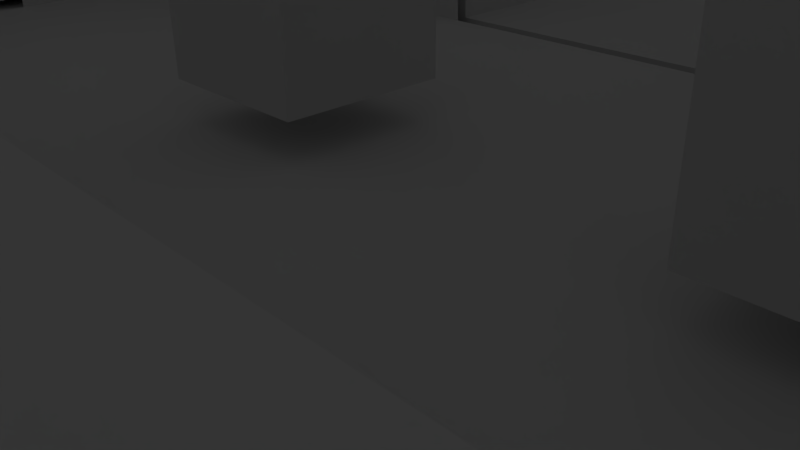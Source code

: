 # Source: lyceum.blend  (saved by Blender 2.73.0; exported with 4.5.12 LTS)
import bpy
from mathutils import Matrix  # noqa: F401  (used for matrix-valued properties, if any)

bpy.ops.wm.read_factory_settings(use_empty=True)
scene = bpy.context.scene
scene.name = 'Scene'

# ---- collections
col_collection_1 = bpy.data.collections.new('Collection 1'); scene.collection.children.link(col_collection_1)

# ---- materials (node trees are filled in below, after node groups)
mat_material = bpy.data.materials.new('Material')
mat_material.alpha_threshold = 0.0
mat_material.use_transparent_shadow = False
mat_material.roughness = 0.5
mat_material.line_color = (0.0, 0.0, 0.0, 1.0)

# ---- material node trees

# ---- world
world_world = bpy.data.worlds.new('World'); scene.world = world_world
world_world.color = (0.05088, 0.05088, 0.05088)
world_world.use_sun_shadow = False
world_world.sun_shadow_jitter_overblur = 0.0
world_world.cycles.sampling_method = 'MANUAL'
world_world.cycles.sample_map_resolution = 256

# ---- cameras
cam_camera = bpy.data.cameras.new('Camera')
cam_camera.clip_end = 100.0
cam_camera.lens = 35.0
cam_camera.sensor_width = 32.0
cam_camera.sensor_height = 18.0
cam_camera.ortho_scale = 7.314
cam_camera.dof.focus_distance = 0.0
cam_camera.dof.aperture_fstop = 128.0

# ---- lights
light_lamp = bpy.data.lights.new('Lamp', 'POINT')
light_lamp.transmission_factor = 0.0
light_lamp.cutoff_distance = 30.0
light_lamp.energy = 100.0
light_lamp.shadow_buffer_clip_start = 1.001
light_lamp.shadow_soft_size = 0.1
light_lamp.shadow_maximum_resolution = 0.006
light_lamp.use_absolute_resolution = True
light_lamp.cycles.use_multiple_importance_sampling = False

# ---- meshes
me_cube = bpy.data.meshes.new('Cube')
me_cube.from_pydata([(1.0, 1.0, -1.0), (1.0, -1.0, -1.0), (-1.0, -1.0, -1.0), (-1.0, 1.0, -1.0), (1.0, 1.0, 1.0), (1.0, -1.0, 1.0), (-1.0, -1.0, 1.0), (-1.0, 1.0, 1.0), (-1.073, -1.0, -1.0), (-1.073, 1.0, -1.0), (-1.073, -1.0, 1.0), (-1.073, 1.0, 1.0), (1.0, 1.0, -1.0), (-1.0, 1.0, -1.0), (1.0, 1.0, 1.0), (-1.0, 1.0, 1.0), (1.0, 1.037, -0.9999), (-1.0, 1.037, -0.9999), (1.0, 1.037, 1.0), (-1.0, 1.037, 1.0), (1.0, 1.0, 68.8), (-1.0, 1.0, 68.8), (1.0, 1.037, 68.8), (-1.0, 1.037, 68.8), (1.027, 1.0, -1.0), (1.027, -1.0, -1.0), (1.027, 1.0, 1.0), (1.027, -1.0, 1.0), (1.0, 1.0, 69.67), (1.0, -1.0, 69.67), (1.027, 1.0, 69.67), (1.027, -1.0, 69.67), (1.0, -1.043, -1.0), (-1.0, -1.043, -1.0), (1.0, -1.043, 1.0), (-1.0, -1.043, 1.0), (1.0, -1.0, 70.5), (-1.0, -1.0, 70.5), (1.0, -1.043, 70.5), (-1.0, -1.043, 70.5), (-1.565, -1.0, -1.002), (-1.565, 1.0, -1.002), (-1.565, -1.0, 0.9979), (-1.565, 1.0, 0.9979), (-2.078, 1.0, 1.0), (-2.078, 1.037, 1.0), (-2.078, 1.0, 68.8), (-2.078, 1.037, 68.8), (-2.109, -1.0, 1.0), (-2.109, -1.043, 1.0), (-2.109, -1.0, 70.5), (-2.109, -1.043, 70.5), (-1.75, -1.0, -1.003), (-1.75, 1.0, -1.003), (-1.75, -1.0, 0.9971), (-1.75, 1.0, 0.9971), (-1.565, -1.0, 5.112), (-1.565, 1.0, 5.112), (-1.75, -1.0, 5.111), (-1.75, 1.0, 5.111), (-1.94, -1.0, 0.9963), (-1.94, 1.0, 0.9963), (-1.94, -1.0, 5.111), (-1.94, 1.0, 5.111), (-1.75, -1.0, 8.991), (-1.75, 1.0, 8.991), (-1.94, -1.0, 8.991), (-1.94, 1.0, 8.991), (-2.134, -1.0, 5.11), (-2.134, 1.0, 5.11), (-2.134, -1.0, 8.99), (-2.134, 1.0, 8.99), (-2.136, 1.0, 1.0), (-2.136, 1.037, 1.0), (-2.136, 1.0, 68.8), (-2.136, 1.037, 68.8), (-2.126, -1.0, 1.0), (-2.126, -1.043, 1.0), (-2.126, -1.0, 70.5), (-2.126, -1.043, 70.5), (-1.471, -1.0, 0.9983), (-1.471, 1.0, 0.9983), (-1.471, -1.0, 5.113), (-1.471, 1.0, 5.113), (-1.565, -1.0, 8.916), (-1.565, 1.0, 8.916), (-1.471, -1.0, 8.916), (-1.471, 1.0, 8.916), (-1.688, -1.0, 5.112), (-1.688, 1.0, 5.112), (-1.688, -1.0, 8.915), (-1.688, 1.0, 8.915), (-1.565, -1.0, 13.22), (-1.565, 1.0, 13.22), (-1.688, -1.0, 13.22), (-1.688, 1.0, 13.22), (-2.138, -1.0, 8.913), (-2.138, 1.0, 8.913), (-2.138, -1.0, 13.22), (-2.138, 1.0, 13.22), (-1.366, -1.0, 0.9987), (-1.366, 1.0, 0.9987), (-1.366, -1.0, 5.113), (-1.366, 1.0, 5.113), (-1.0, -1.0, 69.37), (-1.0, 1.0, 69.37), (-1.073, -1.0, 69.37), (-1.073, 1.0, 69.37), (-2.226, -1.0, 5.109), (-2.226, 1.0, 5.109), (-2.226, -1.0, 8.989), (-2.226, 1.0, 8.989), (-2.134, -1.0, 70.04), (-2.134, 1.0, 70.04), (-2.226, -1.0, 70.03), (-2.226, 1.0, 70.03), (-2.226, -0.08499, 8.989), (-2.226, 0.1675, 8.989), (-2.226, 0.1675, 39.76), (-2.226, -0.08499, 39.76), (-1.94, -1.0, 5.111), (-1.94, 1.0, 5.111), (-2.134, -1.0, 5.11), (-2.134, 1.0, 5.11), (-2.138, -1.0, 8.913), (-2.138, 1.0, 8.913), (-2.138, -1.0, 13.22), (-2.138, 1.0, 13.22), (-2.027, -1.0, 5.111), (-2.027, 1.0, 5.111), (-2.221, -1.0, 5.11), (-2.221, 1.0, 5.11), (-2.225, -1.0, 8.913), (-2.225, 1.0, 8.913), (-2.225, -1.0, 13.22), (-2.225, 1.0, 13.22), (-2.138, -1.0, 13.22), (-2.138, 1.0, 13.22), (-2.225, -1.0, 13.22), (-2.225, 1.0, 13.22), (-1.073, 0.2572, 1.0), (0.1195, 1.037, 68.8), (-0.4569, 1.037, 68.8), (0.1195, 3.608, 68.8), (-2.134, -0.08391, 14.43), (-2.134, -0.07694, 38.44), (-2.134, 0.1512, 38.57), (-1.073, -0.06877, 1.0), (-2.134, 0.1514, 14.79), (-0.4569, 3.608, 68.8), (-1.0, 0.2615, 1.0), (-1.0, -0.08872, 1.0), (-1.073, 0.2569, 36.4), (-1.073, -0.04609, 36.58), (-0.4461, 1.037, 1.0), (0.1105, 1.037, 1.0), (-1.0, 0.2609, 38.61), (-1.0, -0.07003, 38.84), (-0.4461, 3.608, 1.005), (0.1105, 3.608, 1.005), (0.1195, 7.044, 68.81), (-0.4569, 7.044, 68.81), (-0.4461, 7.044, 1.012), (0.1105, 7.044, 1.012), (0.1195, 10.9, 68.82), (-0.4569, 10.9, 68.82), (-0.4461, 10.9, 1.019), (0.1105, 10.9, 1.019), (-0.4569, 3.608, 68.8), (-0.4461, 3.608, 1.005), (-0.4569, 7.044, 68.81), (-0.4461, 7.044, 1.012), (-1.755, 3.608, 68.8), (-1.744, 3.608, 1.005), (-1.755, 7.044, 68.81), (-1.744, 7.044, 1.012), (-0.4569, 7.044, 68.81), (-0.4461, 7.044, 1.012), (-0.4569, 10.9, 68.82), (-0.4461, 10.9, 1.019), (-0.4461, 8.197, 1.014), (-0.4569, 8.158, 68.81), (-0.4569, 8.158, 68.81), (-0.4461, 8.197, 1.014), (-1.776, 7.044, 68.81), (-1.766, 7.044, 1.012), (-1.766, 8.197, 1.014), (-1.776, 8.158, 68.81), (2.065, 3.608, 68.8), (2.056, 3.608, 1.005), (2.065, 7.044, 68.81), (2.056, 7.044, 1.012), (0.1195, 10.9, 68.82), (-0.4569, 10.9, 68.82), (-0.4461, 10.9, 1.019), (0.1105, 10.9, 1.019), (0.1195, 17.88, 68.82), (-0.4569, 17.88, 68.82), (-0.4461, 17.88, 1.019), (0.1105, 17.88, 1.019), (-1.804, 10.9, 68.82), (-1.794, 10.9, 1.019), (-1.804, 17.88, 68.82), (-1.794, 17.88, 1.019), (0.1195, 10.9, 68.82), (0.1105, 10.9, 1.019), (0.1195, 17.88, 68.82), (0.1105, 17.88, 1.019), (1.954, 10.9, 68.82), (1.945, 10.9, 1.019), (1.954, 17.88, 68.82), (1.945, 17.88, 1.019), (0.1195, 21.06, 68.82), (-0.4569, 21.06, 68.82), (-0.4461, 21.06, 1.019), (0.1105, 21.06, 1.019), (-1.815, 17.88, 68.82), (-1.804, 17.88, 1.019), (-1.815, 21.06, 68.82), (-1.804, 21.06, 1.019), (0.1195, 27.53, 68.82), (3.194, 27.53, 68.82), (-0.4461, 27.53, 1.019), (0.1105, 27.53, 1.019), (-1.801, 21.06, 68.82), (-1.79, 21.06, 1.019), (-1.801, 27.53, 68.82), (-1.79, 27.53, 1.019), (0.1195, 29.85, 68.82), (-0.4569, 29.85, 68.82), (-0.4461, 29.85, 1.019), (0.1105, 29.85, 1.019), (-1.801, 29.85, 68.82), (-1.79, 29.85, 1.019), (3.185, 27.53, 1.019), (3.194, 29.85, 68.82), (3.185, 29.85, 1.019), (4.703, 27.53, 68.82), (4.694, 27.53, 1.019), (4.703, 29.85, 68.82), (4.694, 29.85, 1.019), (12.89, 27.53, 68.82), (12.88, 27.53, 1.019), (12.89, 29.85, 68.82), (12.88, 29.85, 1.019), (3.194, 22.31, 68.82), (3.185, 22.31, 1.019), (4.703, 22.31, 68.82), (4.694, 22.31, 1.019), (0.1122, 1.0, 1.0), (0.1122, 1.0, 1.0), (0.1157, 1.0, 68.8), (-0.4419, 1.0, 1.0), (-0.4419, 1.0, 1.0), (-0.4543, 1.0, 68.8), (2.065, 3.608, 68.8), (2.056, 3.608, 1.005), (2.065, 7.044, 68.81), (2.056, 7.044, 1.012), (2.488, 1.0, 1.0), (2.488, -1.0, 1.0), (2.488, 1.0, 69.67), (2.488, -1.0, 69.67), (1.027, 1.0, -3.043), (1.027, -1.0, -3.043), (2.488, 1.0, -3.043), (2.488, -1.0, -3.043), (1.757, -1.0, 1.0), (1.757, -1.0, -3.043), (2.488, -1.184, 1.0), (2.488, -1.184, -3.043), (1.757, -1.184, 1.0), (1.757, -1.184, -3.043), (2.488, -1.0, 5.417), (1.757, -1.0, 5.417), (2.488, -1.184, 5.417), (1.757, -1.184, 5.417), (2.488, -1.378, 1.0), (1.757, -1.378, 1.0), (2.488, -1.378, 5.417), (1.757, -1.378, 5.417), (2.488, -1.184, 11.28), (1.757, -1.184, 11.28), (2.488, -1.378, 11.28), (1.757, -1.378, 11.28), (2.488, -1.554, 5.417), (1.757, -1.554, 5.417), (2.488, -1.554, 11.28), (1.757, -1.554, 11.28), (2.488, -1.378, 17.04), (1.757, -1.378, 17.04), (2.488, -1.554, 17.04), (1.757, -1.554, 17.04), (2.488, -1.723, 11.28), (1.757, -1.723, 11.28), (2.488, -1.723, 17.04), (1.757, -1.723, 17.04), (2.488, -1.554, 21.77), (1.757, -1.554, 21.77), (2.488, -1.723, 21.77), (1.757, -1.723, 21.77), (2.488, -1.848, 17.04), (1.757, -1.848, 17.04), (2.488, -1.848, 21.77), (1.757, -1.848, 21.77), (2.488, -1.723, 26.24), (1.757, -1.723, 26.24), (2.488, -1.848, 26.24), (1.757, -1.848, 26.24), (2.488, -2.903, 21.77), (1.757, -2.903, 21.77), (2.488, -2.903, 26.24), (1.757, -2.903, 26.24), (1.757, -1.848, 21.77), (1.757, -1.848, 26.24), (1.757, -2.903, 21.77), (1.757, -2.903, 26.24), (1.055, -1.848, 21.77), (1.055, -1.848, 26.24), (1.055, -2.903, 21.77), (1.055, -2.903, 26.24), (1.757, -1.729, 21.77), (1.757, -1.729, 26.24), (1.055, -1.729, 21.77), (1.055, -1.729, 26.24), (1.757, -1.848, 31.46), (1.055, -1.848, 31.46), (1.757, -1.729, 31.46), (1.055, -1.729, 31.46), (1.757, -1.579, 26.24), (1.055, -1.579, 26.24), (1.757, -1.579, 31.46), (1.055, -1.579, 31.46), (1.757, -1.729, 36.49), (1.055, -1.729, 36.49), (1.757, -1.579, 36.49), (1.055, -1.579, 36.49), (1.757, -1.449, 31.46), (1.055, -1.449, 31.46), (1.757, -1.449, 36.49), (1.055, -1.449, 36.49), (1.757, -1.579, 41.37), (1.055, -1.579, 41.37), (1.757, -1.449, 41.37), (1.055, -1.449, 41.37), (1.757, -1.31, 36.49), (1.055, -1.31, 36.49), (1.757, -1.31, 41.37), (1.055, -1.31, 41.37), (1.757, -1.449, 46.61), (1.055, -1.449, 46.61), (1.757, -1.31, 46.61), (1.055, -1.31, 46.61), (1.757, -1.191, 41.37), (1.055, -1.191, 41.37), (1.757, -1.191, 46.61), (1.055, -1.191, 46.61), (1.757, -1.31, 50.6), (1.055, -1.31, 50.6), (1.757, -1.191, 50.6), (1.055, -1.191, 50.6), (1.757, -1.027, 46.61), (1.055, -1.027, 46.61), (1.757, -1.027, 50.6), (1.055, -1.027, 50.6), (1.757, -1.191, 54.4), (1.055, -1.191, 54.4), (1.757, -1.027, 54.4), (1.055, -1.027, 54.4), (1.757, -0.8806, 50.6), (1.055, -0.8806, 50.6), (1.757, -0.8806, 54.4), (1.055, -0.8806, 54.4), (1.757, -1.027, 58.98), (1.055, -1.027, 58.98), (1.757, -0.8806, 58.98), (1.055, -0.8806, 58.98), (1.757, -0.76, 54.4), (1.055, -0.76, 54.4), (1.757, -0.76, 58.98), (1.055, -0.76, 58.98), (1.757, -0.8806, 63.87), (1.055, -0.8806, 63.87), (1.757, -0.76, 63.87), (1.055, -0.76, 63.87), (1.757, -0.6501, 58.98), (1.055, -0.6501, 58.98), (1.757, -0.6501, 63.87), (1.055, -0.6501, 63.87), (1.757, -0.76, 68.75), (1.055, -0.76, 68.75), (1.757, -0.6501, 68.75), (1.055, -0.6501, 68.75), (1.757, -0.76, 71.19), (1.055, -0.76, 71.19), (1.757, -0.6501, 71.19), (1.055, -0.6501, 71.19), (1.757, 1.029, 68.75), (1.055, 1.029, 68.75), (1.757, 1.029, 71.19), (1.055, 1.029, 71.19), (2.494, -0.6501, 68.75), (2.494, -0.6501, 71.19), (2.494, 1.029, 68.75), (2.494, 1.029, 71.19), (1.757, -0.7901, 68.75), (1.757, -0.7901, 71.19), (2.494, -0.7901, 68.75), (2.494, -0.7901, 71.19), (1.757, -0.6501, 75.65), (2.494, -0.6501, 75.65), (1.757, -0.7901, 75.65), (2.494, -0.7901, 75.65), (1.757, -0.9517, 71.19), (2.494, -0.9517, 71.19), (1.757, -0.9517, 75.65), (2.494, -0.9517, 75.65), (1.757, -0.7901, 80.87), (2.494, -0.7901, 80.87), (1.757, -0.9517, 80.87), (2.494, -0.9517, 80.87), (1.757, -1.106, 75.65), (2.494, -1.106, 75.65), (1.757, -1.106, 80.87), (2.494, -1.106, 80.87), (1.757, -0.9517, 85.95), (2.494, -0.9517, 85.95), (1.757, -1.106, 85.95), (2.494, -1.106, 85.95), (1.757, -1.253, 80.87), (2.494, -1.253, 80.87), (1.757, -1.253, 85.95), (2.494, -1.253, 85.95), (1.757, -1.106, 91.72), (2.494, -1.106, 91.72), (1.757, -1.253, 91.72), (2.494, -1.253, 91.72), (1.757, -1.409, 85.95), (2.494, -1.409, 85.95), (1.757, -1.409, 91.72), (2.494, -1.409, 91.72), (1.757, -1.253, 98.06), (2.494, -1.253, 98.06), (1.757, -1.409, 98.06), (2.494, -1.409, 98.06), (1.757, -1.556, 91.72), (2.494, -1.556, 91.72), (1.757, -1.556, 98.06), (2.494, -1.556, 98.06), (1.757, -1.409, 103.3), (2.494, -1.409, 103.3), (1.757, -1.556, 103.3), (2.494, -1.556, 103.3), (1.757, -1.705, 98.06), (2.494, -1.705, 98.06), (1.757, -1.705, 103.3), (2.494, -1.705, 103.3), (1.757, -1.556, 109.2), (2.494, -1.556, 109.2), (1.757, -1.705, 109.2), (2.494, -1.705, 109.2), (1.757, -1.869, 103.3), (2.494, -1.869, 103.3), (1.757, -1.869, 109.2), (2.494, -1.869, 109.2), (1.757, -1.869, 103.3), (2.494, -1.869, 103.3), (1.757, -1.869, 109.2), (2.494, -1.869, 109.2), (1.757, -2.869, 103.3), (2.494, -2.869, 103.3), (1.757, -2.869, 109.2), (2.494, -2.869, 109.2), (1.102, -1.869, 103.3), (1.102, -1.869, 109.2), (1.102, -2.869, 103.3), (1.102, -2.869, 109.2), (1.757, -1.597, 103.3), (1.757, -1.597, 109.2), (1.102, -1.597, 103.3), (1.102, -1.597, 109.2), (1.757, -1.869, 114.9), (1.102, -1.869, 114.9), (1.757, -1.597, 114.9), (1.102, -1.597, 114.9), (1.757, -1.416, 109.2), (1.102, -1.416, 109.2), (1.757, -1.416, 114.9), (1.102, -1.416, 114.9), (1.757, -1.597, 121.2), (1.102, -1.597, 121.2), (1.757, -1.416, 121.2), (1.102, -1.416, 121.2), (1.757, -1.24, 114.9), (1.102, -1.24, 114.9), (1.757, -1.24, 121.2), (1.102, -1.24, 121.2), (1.757, -1.416, 127.4), (1.102, -1.416, 127.4), (1.757, -1.24, 127.4), (1.102, -1.24, 127.4), (1.757, -1.022, 121.2), (1.102, -1.022, 121.2), (1.757, -1.022, 127.4), (1.102, -1.022, 127.4), (1.757, -1.24, 133.4), (1.102, -1.24, 133.4), (1.757, -1.022, 133.4), (1.102, -1.022, 133.4), (1.757, -0.7911, 127.4), (1.102, -0.7911, 127.4), (1.757, -0.7911, 133.4), (1.102, -0.7911, 133.4), (1.757, -1.022, 139.6), (1.102, -1.022, 139.6), (1.757, -0.7911, 139.6), (1.102, -0.7911, 139.6), (1.757, -0.6309, 133.4), (1.102, -0.6309, 133.4), (1.757, -0.6309, 139.6), (1.102, -0.6309, 139.6), (1.757, -0.6309, 133.4), (1.102, -0.6309, 133.4), (1.757, -0.6309, 139.6), (1.102, -0.6309, 139.6), (1.757, -0.7911, 149.1), (1.102, -0.7911, 149.1), (1.757, -0.6309, 149.1), (1.102, -0.6309, 149.1), (1.757, -0.7911, 152.8), (1.102, -0.7911, 152.8), (1.757, -0.6309, 152.8), (1.102, -0.6309, 152.8), (1.757, 0.8868, 149.1), (1.102, 0.8868, 149.1), (1.757, 0.8868, 152.8), (1.102, 0.8868, 152.8), (2.5, -0.6309, 149.1), (2.5, -0.6309, 152.8), (2.5, 0.8868, 149.1), (2.5, 0.8868, 152.8), (1.757, -0.6918, 149.1), (1.757, -0.6918, 152.8), (2.5, -0.6918, 149.1), (2.5, -0.6918, 152.8), (1.757, -0.6309, 176.4), (2.5, -0.6309, 176.4), (1.757, -0.6918, 176.4), (2.5, -0.6918, 176.4), (1.0, 0.2728, 1.0), (1.0, -0.2447, 1.0), (2.488, -0.6775, 1.0), (2.488, 0.4192, 1.0), (2.488, -0.6773, -3.043), (2.488, 0.418, -3.043), (1.0, 0.2852, 50.57), (1.0, -0.2449, 50.96), (2.488, 0.4354, 57.47), (2.488, -0.6804, 57.01), (1.0, -0.3818, 1.0), (1.0, -0.7401, 1.0), (-1.0, -0.7401, 1.0), (-1.0, -0.376, 1.0), (1.0, -0.3818, 20.99), (1.0, -0.7401, 20.99), (-1.0, -0.7401, 20.99), (-1.0, -0.376, 20.99), (0.2079, 0.09074, 8.579), (0.2079, 0.4182, 8.579), (0.3913, 0.4182, 8.579), (0.3913, 0.09074, 8.579), (0.2079, 0.09074, 39.85), (0.2079, 0.4182, 39.85), (0.3913, 0.4182, 39.85), (0.3913, 0.09074, 39.85), (0.2079, 0.09074, 500.9), (0.2079, 0.4182, 500.9), (0.3913, 0.4182, 500.9), (0.3913, 0.09074, 500.9), (-0.3442, 0.08155, 8.633), (-0.3442, 0.4079, 8.633), (-0.1614, 0.4079, 8.633), (-0.1614, 0.08155, 8.633), (-0.3442, 0.08155, 39.8), (-0.3442, 0.4079, 39.8), (-0.1614, 0.4079, 39.8), (-0.1614, 0.08155, 39.8), (-0.3442, 0.08155, 445.5), (-0.3442, 0.4079, 445.5), (-0.1614, 0.4079, 445.5), (-0.1614, 0.08155, 445.5), (-0.4794, 6.824, 0.6987), (-0.4794, 7.033, 0.6987), (-0.4428, 7.033, 0.6987), (-0.4428, 6.824, 0.6987), (-0.4794, 6.824, 20.42), (-0.4794, 7.033, 20.42), (-0.4428, 7.033, 20.42), (-0.4428, 6.824, 20.42), (-0.4794, 6.824, 49.62), (-0.4794, 7.033, 49.62), (-0.4428, 7.033, 49.62), (-0.4428, 6.824, 49.62), (-0.4794, 6.824, 69.3), (-0.4794, 7.033, 69.3), (-0.4428, 7.033, 69.3), (-0.4428, 6.824, 69.3), (-0.4794, 4.83, 49.62), (-0.4428, 4.83, 49.62), (-0.4794, 4.83, 69.3), (-0.4428, 4.83, 69.3), (-0.4794, 3.598, 49.62), (-0.4428, 3.598, 49.62), (-0.4794, 3.598, 69.3), (-0.4428, 3.598, 69.3), (-0.4794, 4.83, 0.6725), (-0.4428, 4.83, 0.6725), (-0.4794, 3.598, 0.6725), (-0.4428, 3.598, 0.6725), (-0.4794, 5.192, 0.6987), (-0.4428, 5.192, 0.6987), (-0.4794, 5.192, 20.42), (-0.4428, 5.192, 20.42), (-0.4794, 5.192, 49.62), (-0.4428, 5.192, 49.62), (-0.4794, 7.033, 20.42), (-0.4428, 7.033, 20.42), (-0.4794, 7.033, 49.62), (-0.4428, 7.033, 49.62), (-0.4794, 7.033, 69.3), (-0.4428, 7.033, 69.3), (-0.4794, 7.434, 0.6987), (-0.4428, 7.434, 0.6987), (-0.4794, 7.434, 20.42), (-0.4428, 7.434, 20.42), (-0.4794, 7.434, 20.42), (-0.4428, 7.434, 20.42), (-0.4794, 7.434, 49.62), (-0.4428, 7.434, 49.62), (-0.4794, 7.434, 69.3), (-0.4428, 7.434, 69.3), (-0.4794, 7.712, 49.62), (-0.4428, 7.712, 49.62), (-0.4794, 7.712, 69.3), (-0.4428, 7.712, 69.3), (-0.4794, 8.171, 49.62), (-0.4428, 8.171, 49.62), (-0.4794, 8.171, 69.3), (-0.4428, 8.171, 69.3), (-0.4794, 7.712, 8.393), (-0.4428, 7.712, 8.393), (-0.4794, 8.171, 8.393), (-0.4428, 8.171, 8.393), (-0.4794, 7.712, 0.8999), (-0.4428, 7.712, 0.8999), (-0.4794, 8.171, 0.8999), (-0.4428, 8.171, 0.8999), (-0.4794, 11.39, 49.62), (-0.4428, 11.39, 49.62), (-0.4794, 11.39, 69.3), (-0.4428, 11.39, 69.3), (-0.4794, 11.39, 8.393), (-0.4428, 11.39, 8.393), (-0.4794, 11.39, 0.8999), (-0.4428, 11.39, 0.8999), (-0.4794, 12.96, 49.62), (-0.4428, 12.96, 49.62), (-0.4794, 12.96, 69.3), (-0.4428, 12.96, 69.3), (-0.4794, 12.96, 8.393), (-0.4428, 12.96, 8.393), (-0.4794, 12.96, 0.8999), (-0.4428, 12.96, 0.8999), (-0.4794, 13.33, 49.62), (-0.4428, 13.33, 49.62), (-0.4794, 13.33, 69.3), (-0.4428, 13.33, 69.3), (-0.4794, 13.51, 49.62), (-0.4428, 13.51, 49.62), (-0.4794, 13.51, 69.3), (-0.4428, 13.51, 69.3), (-0.4794, 13.33, 8.403), (-0.4428, 13.33, 8.403), (-0.4794, 13.51, 8.403), (-0.4428, 13.51, 8.403), (-0.4794, 13.33, 0.5186), (-0.4428, 13.33, 0.5186), (-0.4794, 13.51, 0.5186), (-0.4428, 13.51, 0.5186), (-0.4794, 17.9, 49.62), (-0.4428, 17.9, 49.62), (-0.4794, 17.9, 69.3), (-0.4428, 17.9, 69.3), (-0.4794, 17.9, 8.403), (-0.4428, 17.9, 8.403), (-0.4794, 17.9, 0.5186), (-0.4428, 17.9, 0.5186), (-0.4794, 19.45, 49.62), (-0.4428, 19.45, 49.62), (-0.4794, 19.45, 69.3), (-0.4428, 19.45, 69.3), (-0.4794, 19.45, 8.403), (-0.4428, 19.45, 8.403), (-0.4794, 19.45, 0.5186), (-0.4428, 19.45, 0.5186), (-0.4794, 19.78, 49.62), (-0.4428, 19.78, 49.62), (-0.4794, 19.78, 69.3), (-0.4428, 19.78, 69.3), (-0.4794, 21.06, 49.62), (-0.4428, 21.06, 49.62), (-0.4794, 21.06, 69.3), (-0.4428, 21.06, 69.3), (-0.4794, 19.78, 0.7762), (-0.4428, 19.78, 0.7762), (-0.4794, 21.06, 0.7762), (-0.4428, 21.06, 0.7762), (-0.4794, 22.11, 49.62), (-0.4428, 22.11, 49.62), (-0.4794, 22.11, 69.3), (-0.4428, 22.11, 69.3), (-0.4794, 22.11, 0.7762), (-0.4428, 22.11, 0.7762), (-0.4794, 22.35, 49.62), (-0.4428, 22.35, 49.62), (-0.4794, 22.35, 69.3), (-0.4428, 22.35, 69.3), (-0.4794, 22.35, 49.62), (-0.4428, 22.35, 49.62), (-0.4794, 22.35, 69.3), (-0.4428, 22.35, 69.3), (-0.4794, 22.35, 49.62), (-0.4428, 22.35, 49.62), (-0.4794, 22.35, 69.3), (-0.4428, 22.35, 69.3), (-0.4794, 29.82, 49.62), (-0.4428, 29.82, 49.62), (-0.4794, 29.82, 69.3), (-0.4428, 29.82, 69.3), (-0.4794, 22.35, 0.2436), (-0.4428, 22.35, 0.2436), (-0.4794, 29.82, 0.2436), (-0.4428, 29.82, 0.2436), (0.1204, 15.55, -1.751), (0.1204, 15.76, -1.751), (0.1504, 15.76, -1.751), (0.1504, 15.55, -1.751), (0.1204, 15.55, 17.97), (0.1204, 15.76, 17.97), (0.1504, 15.76, 17.97), (0.1504, 15.55, 17.97), (0.1204, 17.88, -1.751), (0.1504, 17.88, -1.751), (0.1204, 17.88, 17.97), (0.1504, 17.88, 17.97), (0.1204, 15.76, 66.44), (0.1504, 15.76, 66.44), (0.1204, 17.88, 66.44), (0.1504, 17.88, 66.44), (0.1204, 15.55, 65.68), (0.1204, 15.76, 65.68), (0.1504, 15.76, 65.68), (0.1504, 15.55, 65.68), (0.1204, 13.42, -1.751), (0.1504, 13.42, -1.751), (0.1204, 13.42, 17.97), (0.1504, 13.42, 17.97), (0.1204, 15.55, 48.07), (0.1504, 15.55, 48.07), (0.1204, 13.42, 48.07), (0.1504, 13.42, 48.07), (0.1204, 15.55, 65.22), (0.1504, 15.55, 65.22), (0.1204, 13.42, 65.22), (0.1504, 13.42, 65.22), (0.1204, 13.15, 48.07), (0.1504, 13.15, 48.07), (0.1204, 13.15, 65.22), (0.1504, 13.15, 65.22), (0.1204, 13.15, 48.07), (0.1504, 13.15, 48.07), (0.1204, 13.15, 65.22), (0.1504, 13.15, 65.22), (0.1204, 12.97, 48.07), (0.1504, 12.97, 48.07), (0.1204, 12.97, 65.22), (0.1504, 12.97, 65.22), (0.1204, 12.97, 48.07), (0.1504, 12.97, 48.07), (0.1204, 12.97, 65.22), (0.1504, 12.97, 65.22), (0.1204, 10.88, 48.07), (0.1504, 10.88, 48.07), (0.1204, 10.88, 65.22), (0.1504, 10.88, 65.22), (0.1204, 12.97, 0.8945), (0.1504, 12.97, 0.8945), (0.1204, 10.88, 0.8945), (0.1504, 10.88, 0.8945), (0.1334, 12.54, 0.1196), (0.1334, 12.58, 0.1196), (0.2491, 12.58, 0.1196), (0.2491, 12.54, 0.1196), (0.1334, 12.54, 19.84), (0.1334, 12.58, 19.84), (0.2491, 12.58, 19.84), (0.2491, 12.54, 19.84), (0.1334, 12.54, 47.27), (0.1334, 12.58, 47.27), (0.2491, 12.58, 47.27), (0.2491, 12.54, 47.27), (0.1334, 12.54, 65.05), (0.1334, 12.58, 65.05), (0.2491, 12.58, 65.05), (0.2491, 12.54, 65.05), (0.4473, 12.58, 47.27), (0.4473, 12.54, 47.27), (0.4473, 12.58, 65.05), (0.4473, 12.54, 65.05), (1.95, 12.58, 47.27), (1.95, 12.54, 47.27), (1.95, 12.58, 65.05), (1.95, 12.54, 65.05), (0.4473, 12.58, -0.5203), (0.4473, 12.54, -0.5203), (1.95, 12.58, -0.5203), (1.95, 12.54, -0.5203), (0.1483, 13.93, -8.223), (0.1483, 13.96, -8.223), (0.264, 13.96, -8.223), (0.264, 13.93, -8.223), (0.1483, 13.93, 11.5), (0.1483, 13.96, 11.5), (0.264, 13.96, 11.5), (0.264, 13.93, 11.5), (0.1483, 13.93, 46.88), (0.1483, 13.96, 46.88), (0.264, 13.96, 46.88), (0.264, 13.93, 46.88), (0.1483, 13.93, 65.0), (0.1483, 13.96, 65.0), (0.264, 13.96, 65.0), (0.264, 13.93, 65.0), (0.44, 13.96, 46.88), (0.44, 13.93, 46.88), (0.44, 13.96, 65.0), (0.44, 13.93, 65.0), (1.948, 13.96, 46.88), (1.948, 13.93, 46.88), (1.948, 13.96, 65.0), (1.948, 13.93, 65.0), (0.44, 13.96, 0.514), (0.44, 13.93, 0.514), (1.948, 13.96, 0.514), (1.948, 13.93, 0.514), (3.908, 22.32, -7.105), (3.908, 27.56, -7.105), (3.937, 27.56, -7.105), (3.937, 22.32, -7.105), (3.908, 22.32, 12.62), (3.908, 27.56, 12.62), (3.937, 27.56, 12.62), (3.937, 22.32, 12.62), (3.908, 22.32, 79.59), (3.908, 27.56, 79.59), (3.937, 27.56, 79.59), (3.937, 22.32, 79.59), (3.908, 27.56, 12.62), (3.937, 27.56, 12.62), (3.908, 27.56, 79.59), (3.937, 27.56, 79.59), (3.908, 27.62, -7.105), (3.937, 27.62, -7.105), (3.908, 27.62, 12.62), (3.937, 27.62, 12.62), (3.908, 27.62, 12.62), (3.937, 27.62, 12.62), (3.908, 27.62, 79.59), (3.937, 27.62, 79.59), (4.186, 27.56, -7.105), (4.186, 27.56, 12.62), (4.186, 27.62, -7.105), (4.186, 27.62, 12.62), (3.937, 27.56, 53.08), (3.937, 27.62, 53.08), (4.186, 27.56, 53.08), (4.186, 27.62, 53.08), (3.937, 27.56, 75.26), (3.937, 27.62, 75.26), (4.186, 27.56, 75.26), (4.186, 27.62, 75.26), (4.399, 27.56, 53.08), (4.399, 27.62, 53.08), (4.399, 27.56, 75.26), (4.399, 27.62, 75.26), (4.731, 27.56, 53.08), (4.731, 27.62, 53.08), (4.731, 27.56, 75.26), (4.731, 27.62, 75.26), (4.399, 27.56, 53.08), (4.399, 27.62, 53.08), (4.731, 27.56, 53.08), (4.731, 27.62, 53.08), (4.399, 27.56, 0.1856), (4.399, 27.62, 0.1856), (4.731, 27.56, 0.1856), (4.731, 27.62, 0.1856), (3.647, 27.56, -7.105), (3.647, 27.56, 12.62), (3.647, 27.62, -7.105), (3.647, 27.62, 12.62), (3.908, 27.56, 51.66), (3.908, 27.62, 51.66), (3.647, 27.56, 51.66), (3.647, 27.62, 51.66), (3.908, 27.56, 75.04), (3.908, 27.62, 75.04), (3.647, 27.56, 75.04), (3.647, 27.62, 75.04), (3.445, 27.56, 51.66), (3.445, 27.62, 51.66), (3.445, 27.56, 75.04), (3.445, 27.62, 75.04), (3.184, 27.56, 51.66), (3.184, 27.62, 51.66), (3.184, 27.56, 75.04), (3.184, 27.62, 75.04), (3.445, 27.56, -0.001537), (3.445, 27.62, -0.001537), (3.184, 27.56, -0.001537), (3.184, 27.62, -0.001537)], [], [(0, 1, 2, 3), (4, 250, 253, 7, 150, 151, 562, 559, 550, 549), (5, 27, 31, 29), (35, 39, 51, 49), (7, 11, 107, 105), (253, 250, 249, 252), (10, 147, 140, 11, 43, 42), (7, 3, 9, 11), (2, 6, 10, 8), (3, 2, 8, 9), (14, 18, 22, 20), (3, 7, 15, 13), (4, 0, 12, 14), (0, 3, 13, 12), (18, 16, 17, 19, 154, 155), (13, 15, 19, 17), (14, 12, 16, 18), (12, 13, 17, 16), (21, 254, 251, 20, 22, 141, 142, 23), (15, 21, 46, 44), (142, 154, 19, 23), (249, 14, 20, 251), (24, 26, 27, 25), (5, 1, 25, 27), (0, 4, 26, 24), (1, 0, 24, 25), (28, 29, 31, 30), (26, 4, 28, 30), (26, 30, 261, 259), (551, 260, 266, 553), (32, 34, 35, 33), (6, 2, 33, 35), (1, 5, 34, 32), (2, 1, 32, 33), (36, 37, 39, 38), (34, 5, 36, 38), (35, 34, 38, 39), (5, 6, 37, 36), (43, 55, 59, 57), (11, 9, 41, 43), (8, 10, 42, 40), (9, 8, 40, 41), (44, 46, 74, 72), (23, 19, 45, 47), (21, 23, 47, 46), (19, 15, 44, 45), (49, 51, 79, 77), (37, 6, 48, 50), (39, 37, 50, 51), (6, 35, 49, 48), (52, 54, 55, 53), (43, 41, 53, 55), (40, 42, 54, 52), (41, 40, 52, 53), (56, 57, 59, 58), (54, 42, 56, 58), (54, 58, 62, 60), (56, 42, 80, 82), (61, 60, 62, 63), (59, 55, 61, 63), (59, 63, 67, 65), (55, 54, 60, 61), (64, 65, 67, 66), (62, 58, 64, 66), (62, 66, 70, 68), (58, 59, 65, 64), (68, 70, 110, 108), (67, 63, 69, 71), (66, 67, 71, 70), (99, 97, 125, 127), (73, 72, 74, 75), (47, 45, 73, 75), (46, 47, 75, 74), (45, 44, 72, 73), (76, 77, 79, 78), (50, 48, 76, 78), (51, 50, 78, 79), (48, 49, 77, 76), (82, 80, 100, 102), (43, 57, 83, 81), (83, 57, 85, 87), (42, 43, 81, 80), (85, 84, 86, 87), (56, 82, 86, 84), (82, 83, 87, 86), (56, 84, 90, 88), (89, 88, 90, 91), (85, 57, 89, 91), (85, 91, 95, 93), (57, 56, 88, 89), (92, 93, 95, 94), (90, 84, 92, 94), (90, 94, 98, 96), (84, 85, 93, 92), (96, 98, 126, 124), (95, 91, 97, 99), (94, 95, 99, 98), (91, 90, 96, 97), (100, 101, 103, 102), (81, 83, 103, 101), (83, 82, 102, 103), (80, 81, 101, 100), (104, 105, 107, 106), (10, 6, 104, 106), (154, 142, 149, 158), (6, 561, 562, 151, 157, 156, 150, 7, 105, 104), (109, 108, 110, 116, 117, 111), (71, 69, 109, 111), (71, 111, 115, 113), (69, 68, 108, 109), (112, 113, 115, 114), (110, 70, 112, 114), (18, 155, 141, 22), (111, 117, 118, 119, 116, 110, 114, 115), (127, 125, 133, 135), (124, 126, 134, 132), (98, 99, 127, 126), (97, 96, 124, 125), (69, 63, 121, 123), (62, 68, 122, 120), (68, 69, 123, 122), (63, 62, 120, 121), (129, 128, 130, 131), (133, 132, 134, 135), (127, 135, 139, 137), (125, 124, 132, 133), (123, 121, 129, 131), (120, 122, 130, 128), (122, 123, 131, 130), (121, 120, 128, 129), (136, 137, 139, 138), (134, 126, 136, 138), (135, 134, 138, 139), (126, 127, 137, 136), (11, 140, 152, 153, 147, 10, 106, 107), (112, 70, 144, 145, 146, 71, 113), (70, 71, 146, 148, 144), (149, 161, 170, 168), (161, 162, 171, 170), (141, 155, 159, 143), (155, 154, 158, 159), (161, 181, 182, 176), (162, 158, 169, 171), (159, 163, 191, 189), (159, 158, 162, 163), (166, 165, 193, 194), (165, 164, 192, 193), (160, 163, 167, 164), (163, 162, 183, 166, 167), (158, 149, 168, 169), (173, 172, 174, 175), (171, 169, 173, 175), (169, 168, 172, 173), (170, 171, 175, 174), (180, 182, 178, 179), (183, 162, 177, 180), (165, 166, 179, 178), (162, 161, 176, 177), (182, 180, 186, 187), (181, 165, 178, 182), (166, 183, 180, 179), (185, 184, 187, 186), (238, 237, 247, 248), (180, 177, 185, 186), (177, 176, 184, 185), (189, 191, 258, 256), (164, 167, 195, 192), (163, 160, 190, 191), (143, 159, 189, 188), (167, 166, 194, 195), (220, 223, 234, 221), (234, 238, 248, 246), (195, 199, 207, 205), (195, 194, 198, 199), (201, 200, 202, 203), (198, 194, 201, 203), (197, 198, 203, 202), (194, 193, 200, 201), (205, 207, 211, 209), (196, 192, 204, 206), (199, 196, 206, 207), (192, 195, 205, 204), (208, 209, 211, 210), (196, 199, 215, 212), (207, 206, 210, 211), (204, 205, 209, 208), (199, 198, 214, 215), (217, 216, 218, 219), (214, 198, 217, 219), (213, 214, 219, 218), (198, 197, 216, 217), (212, 215, 223, 220), (215, 214, 222, 223), (225, 224, 226, 227), (222, 214, 225, 227), (222, 227, 233, 230), (214, 213, 224, 225), (231, 230, 229, 228), (229, 230, 233, 232), (227, 226, 232, 233), (231, 228, 235, 236), (223, 222, 230, 231), (223, 231, 236, 234), (237, 238, 242, 241), (236, 235, 239, 240), (255, 256, 258, 257), (234, 236, 240, 238), (241, 242, 244, 243), (240, 239, 243, 244), (245, 246, 248, 247), (238, 240, 244, 242), (221, 234, 246, 245), (250, 4, 14, 249), (15, 252, 254, 21), (7, 253, 252, 15), (190, 188, 255, 257), (191, 190, 257, 258), (188, 189, 256, 255), (260, 551, 558, 557, 552, 259, 261, 262), (264, 263, 265, 554, 553, 266, 268), (26, 259, 265, 263), (267, 27, 264, 268), (259, 552, 554, 265), (27, 26, 263, 264), (267, 268, 272, 271), (269, 271, 272, 270), (266, 260, 269, 270), (268, 266, 270, 272), (269, 260, 273, 275), (273, 274, 276, 275), (267, 271, 276, 274), (276, 271, 278, 280), (260, 267, 274, 273), (278, 277, 279, 280), (269, 275, 279, 277), (279, 275, 281, 283), (271, 269, 277, 278), (281, 282, 284, 283), (276, 280, 284, 282), (284, 280, 286, 288), (275, 276, 282, 281), (286, 285, 287, 288), (279, 283, 287, 285), (287, 283, 289, 291), (280, 279, 285, 286), (289, 290, 292, 291), (284, 288, 292, 290), (292, 288, 294, 296), (283, 284, 290, 289), (294, 293, 295, 296), (287, 291, 295, 293), (295, 291, 297, 299), (288, 287, 293, 294), (297, 298, 300, 299), (292, 296, 300, 298), (300, 296, 302, 304), (291, 292, 298, 297), (302, 301, 303, 304), (295, 299, 303, 301), (303, 299, 305, 307), (296, 295, 301, 302), (305, 306, 308, 307), (300, 304, 308, 306), (304, 310, 315, 313), (299, 300, 306, 305), (310, 309, 311, 312), (303, 307, 311, 309), (307, 308, 312, 311), (304, 303, 309, 310), (313, 315, 319, 317), (312, 308, 314, 316), (310, 312, 316, 315), (308, 304, 313, 314), (318, 317, 319, 320), (316, 314, 318, 320), (315, 316, 320, 319), (314, 322, 327, 325), (322, 321, 323, 324), (313, 317, 323, 321), (317, 318, 324, 323), (314, 313, 321, 322), (326, 325, 327, 328), (324, 318, 326, 328), (324, 328, 332, 330), (318, 314, 325, 326), (329, 330, 332, 331), (327, 322, 329, 331), (327, 331, 335, 333), (322, 324, 330, 329), (334, 333, 335, 336), (332, 328, 334, 336), (332, 336, 340, 338), (328, 327, 333, 334), (337, 338, 340, 339), (335, 331, 337, 339), (335, 339, 343, 341), (331, 332, 338, 337), (342, 341, 343, 344), (340, 336, 342, 344), (340, 344, 348, 346), (336, 335, 341, 342), (345, 346, 348, 347), (343, 339, 345, 347), (343, 347, 351, 349), (339, 340, 346, 345), (350, 349, 351, 352), (348, 344, 350, 352), (348, 352, 356, 354), (344, 343, 349, 350), (353, 354, 356, 355), (351, 347, 353, 355), (351, 355, 359, 357), (347, 348, 354, 353), (358, 357, 359, 360), (356, 352, 358, 360), (356, 360, 364, 362), (352, 351, 357, 358), (361, 362, 364, 363), (359, 355, 361, 363), (359, 363, 367, 365), (355, 356, 362, 361), (366, 365, 367, 368), (364, 360, 366, 368), (364, 368, 372, 370), (360, 359, 365, 366), (369, 370, 372, 371), (367, 363, 369, 371), (367, 371, 375, 373), (363, 364, 370, 369), (374, 373, 375, 376), (372, 368, 374, 376), (372, 376, 380, 378), (368, 367, 373, 374), (377, 378, 380, 379), (375, 371, 377, 379), (375, 379, 383, 381), (371, 372, 378, 377), (382, 381, 383, 384), (380, 376, 382, 384), (380, 384, 388, 386), (376, 375, 381, 382), (385, 386, 388, 387), (383, 379, 385, 387), (383, 387, 391, 389), (379, 380, 386, 385), (389, 391, 395, 393), (388, 384, 390, 392), (387, 388, 392, 391), (384, 383, 389, 390), (394, 393, 395, 396), (392, 390, 394, 396), (392, 396, 400, 398), (390, 389, 393, 394), (397, 398, 400, 399), (391, 397, 403, 401), (396, 395, 399, 400), (391, 392, 398, 397), (402, 401, 403, 404), (399, 395, 402, 404), (397, 399, 404, 403), (395, 406, 411, 409), (406, 405, 407, 408), (391, 401, 407, 405), (401, 402, 408, 407), (395, 391, 405, 406), (410, 409, 411, 412), (408, 402, 410, 412), (408, 412, 416, 414), (402, 395, 409, 410), (413, 414, 416, 415), (411, 406, 413, 415), (411, 415, 419, 417), (406, 408, 414, 413), (418, 417, 419, 420), (416, 412, 418, 420), (416, 420, 424, 422), (412, 411, 417, 418), (421, 422, 424, 423), (419, 415, 421, 423), (419, 423, 427, 425), (415, 416, 422, 421), (426, 425, 427, 428), (424, 420, 426, 428), (424, 428, 432, 430), (420, 419, 425, 426), (429, 430, 432, 431), (427, 423, 429, 431), (427, 431, 435, 433), (423, 424, 430, 429), (434, 433, 435, 436), (432, 428, 434, 436), (432, 436, 440, 438), (428, 427, 433, 434), (437, 438, 440, 439), (435, 431, 437, 439), (435, 439, 443, 441), (431, 432, 438, 437), (442, 441, 443, 444), (440, 436, 442, 444), (440, 444, 448, 446), (436, 435, 441, 442), (445, 446, 448, 447), (443, 439, 445, 447), (443, 447, 451, 449), (439, 440, 446, 445), (450, 449, 451, 452), (448, 444, 450, 452), (448, 452, 456, 454), (444, 443, 449, 450), (453, 454, 456, 455), (451, 447, 453, 455), (451, 455, 459, 457), (447, 448, 454, 453), (458, 457, 459, 460), (456, 452, 458, 460), (456, 460, 464, 462), (452, 451, 457, 458), (462, 464, 468, 466), (459, 455, 461, 463), (460, 459, 463, 464), (455, 456, 462, 461), (466, 468, 472, 470), (463, 461, 465, 467), (464, 463, 467, 468), (461, 462, 466, 465), (469, 470, 472, 471), (465, 469, 475, 473), (468, 467, 471, 472), (465, 466, 470, 469), (474, 473, 475, 476), (471, 467, 474, 476), (469, 471, 476, 475), (467, 478, 483, 481), (478, 477, 479, 480), (465, 473, 479, 477), (473, 474, 480, 479), (467, 465, 477, 478), (482, 481, 483, 484), (480, 474, 482, 484), (480, 484, 488, 486), (474, 467, 481, 482), (485, 486, 488, 487), (483, 478, 485, 487), (483, 487, 491, 489), (478, 480, 486, 485), (490, 489, 491, 492), (488, 484, 490, 492), (488, 492, 496, 494), (484, 483, 489, 490), (493, 494, 496, 495), (491, 487, 493, 495), (491, 495, 499, 497), (487, 488, 494, 493), (498, 497, 499, 500), (496, 492, 498, 500), (496, 500, 504, 502), (492, 491, 497, 498), (501, 502, 504, 503), (499, 495, 501, 503), (499, 503, 507, 505), (495, 496, 502, 501), (506, 505, 507, 508), (504, 500, 506, 508), (504, 508, 512, 510), (500, 499, 505, 506), (509, 510, 512, 511), (507, 503, 509, 511), (507, 511, 515, 513), (503, 504, 510, 509), (514, 513, 515, 516), (512, 508, 514, 516), (512, 516, 520, 518), (508, 507, 513, 514), (518, 520, 524, 522), (515, 511, 517, 519), (515, 519, 527, 525), (511, 512, 518, 517), (521, 522, 524, 523), (519, 517, 521, 523), (520, 519, 523, 524), (517, 518, 522, 521), (525, 527, 531, 529), (520, 516, 526, 528), (519, 520, 528, 527), (516, 515, 525, 526), (530, 529, 531, 532), (528, 526, 530, 532), (528, 532, 536, 534), (526, 525, 529, 530), (533, 534, 536, 535), (527, 533, 539, 537), (532, 531, 535, 536), (527, 528, 534, 533), (538, 537, 539, 540), (535, 531, 538, 540), (533, 535, 540, 539), (531, 542, 547, 545), (542, 541, 543, 544), (527, 537, 543, 541), (537, 538, 544, 543), (531, 527, 541, 542), (546, 545, 547, 548), (544, 538, 546, 548), (542, 544, 548, 547), (538, 531, 545, 546), (551, 552, 557, 558), (4, 549, 555, 556, 550, 559, 560, 5, 29, 28), (552, 551, 553, 554), (560, 561, 6, 5), (561, 560, 564, 565), (563, 566, 565, 564), (559, 562, 566, 563), (562, 561, 565, 566), (560, 559, 563, 564), (571, 572, 568, 567), (572, 573, 569, 568), (573, 574, 570, 569), (574, 571, 567, 570), (567, 568, 569, 570), (571, 574, 578, 575), (578, 577, 576, 575), (574, 573, 577, 578), (573, 572, 576, 577), (572, 571, 575, 576), (583, 584, 580, 579), (584, 585, 581, 580), (585, 586, 582, 581), (586, 583, 579, 582), (579, 580, 581, 582), (583, 586, 590, 587), (590, 589, 588, 587), (586, 585, 589, 590), (585, 584, 588, 589), (584, 583, 587, 588), (595, 596, 592, 591), (629, 630, 640, 639), (597, 598, 594, 593), (599, 595, 621, 623), (591, 592, 593, 594), (598, 602, 624, 622), (602, 606, 610, 608), (598, 597, 601, 602), (605, 601, 628, 630), (596, 595, 599, 600), (606, 605, 604, 603), (602, 601, 605, 606), (600, 604, 629, 627), (600, 599, 603, 604), (608, 610, 614, 612), (603, 599, 607, 609), (606, 603, 609, 610), (599, 602, 608, 607), (611, 612, 614, 613), (609, 607, 611, 613), (610, 609, 613, 614), (611, 607, 615, 617), (615, 616, 618, 617), (608, 612, 618, 616), (612, 611, 617, 618), (607, 608, 616, 615), (622, 621, 619, 620), (621, 622, 624, 623), (602, 599, 623, 624), (591, 594, 620, 619), (594, 598, 622, 620), (595, 591, 619, 621), (630, 628, 638, 640), (627, 629, 639, 637), (604, 605, 630, 629), (596, 600, 627, 625), (601, 597, 626, 628), (597, 596, 625, 626), (633, 634, 632, 631), (636, 635, 637, 638), (637, 639, 643, 641), (625, 627, 637, 635), (628, 626, 636, 638), (626, 625, 635, 636), (593, 592, 631, 632), (597, 593, 632, 634), (596, 597, 634, 633), (592, 596, 633, 631), (641, 643, 647, 645), (640, 638, 642, 644), (639, 640, 644, 643), (638, 637, 641, 642), (656, 655, 663, 664), (644, 642, 646, 648), (643, 644, 648, 647), (646, 642, 650, 652), (652, 650, 654, 656), (641, 645, 651, 649), (652, 656, 664, 662), (642, 641, 649, 650), (654, 653, 655, 656), (649, 651, 655, 653), (655, 651, 661, 663), (650, 649, 653, 654), (664, 663, 671, 672), (662, 664, 672, 670), (663, 661, 669, 671), (651, 645, 657, 661), (646, 652, 662, 658), (645, 647, 659, 657), (648, 646, 658, 660), (647, 648, 660, 659), (665, 667, 675, 673), (665, 666, 670, 669), (669, 670, 672, 671), (661, 657, 665, 669), (658, 662, 670, 666), (657, 659, 667, 665), (660, 658, 666, 668), (659, 660, 668, 667), (673, 675, 679, 677), (668, 666, 674, 676), (667, 668, 676, 675), (666, 665, 673, 674), (688, 687, 695, 696), (676, 674, 678, 680), (675, 676, 680, 679), (678, 674, 682, 684), (684, 682, 686, 688), (673, 677, 683, 681), (684, 688, 696, 694), (674, 673, 681, 682), (686, 685, 687, 688), (681, 683, 687, 685), (687, 683, 693, 695), (682, 681, 685, 686), (696, 695, 703, 704), (694, 696, 704, 702), (695, 693, 701, 703), (683, 677, 689, 693), (678, 684, 694, 690), (677, 679, 691, 689), (680, 678, 690, 692), (679, 680, 692, 691), (697, 699, 707, 705), (697, 698, 702, 701), (701, 702, 704, 703), (693, 689, 697, 701), (690, 694, 702, 698), (689, 691, 699, 697), (692, 690, 698, 700), (691, 692, 700, 699), (705, 707, 711, 709), (700, 698, 706, 708), (699, 700, 708, 707), (698, 697, 705, 706), (710, 716, 722, 718), (708, 706, 710, 712), (707, 708, 712, 711), (710, 706, 714, 716), (714, 713, 715, 716), (705, 709, 715, 713), (715, 709, 717, 721), (706, 705, 713, 714), (717, 719, 725, 723), (717, 718, 722, 721), (716, 715, 721, 722), (709, 711, 719, 717), (712, 710, 718, 720), (711, 712, 720, 719), (731, 733, 737, 735), (720, 718, 724, 726), (719, 720, 726, 725), (718, 717, 723, 724), (728, 730, 729, 727), (727, 729, 733, 731), (730, 728, 732, 734), (729, 730, 734, 733), (728, 727, 731, 732), (736, 735, 737, 738), (734, 732, 736, 738), (733, 734, 738, 737), (736, 732, 740, 742), (740, 739, 741, 742), (731, 735, 741, 739), (735, 736, 742, 741), (732, 731, 739, 740), (747, 748, 744, 743), (745, 744, 751, 752), (749, 750, 746, 745), (743, 746, 764, 763), (743, 744, 745, 746), (747, 750, 762, 759), (753, 754, 752, 751), (749, 745, 752, 754), (753, 748, 755, 757), (744, 748, 753, 751), (755, 756, 758, 757), (749, 754, 758, 756), (754, 753, 757, 758), (748, 749, 756, 755), (762, 761, 760, 759), (750, 749, 761, 762), (749, 748, 760, 761), (748, 747, 759, 760), (766, 765, 763, 764), (747, 765, 769, 767), (746, 750, 766, 764), (747, 743, 763, 765), (767, 769, 773, 771), (766, 750, 768, 770), (765, 766, 770, 769), (750, 747, 767, 768), (772, 771, 773, 774), (770, 768, 772, 774), (770, 774, 778, 776), (768, 767, 771, 772), (773, 769, 775, 777), (774, 773, 777, 778), (769, 770, 776, 775), (779, 781, 782, 780), (791, 792, 794, 793), (780, 782, 786, 784), (781, 779, 783, 785), (782, 781, 785, 786), (779, 780, 784, 783), (787, 789, 790, 788), (788, 790, 794, 792), (789, 787, 791, 793), (790, 789, 793, 794), (791, 787, 795, 797), (795, 796, 798, 797), (788, 792, 798, 796), (792, 791, 797, 798), (787, 788, 796, 795), (803, 804, 800, 799), (804, 805, 801, 800), (805, 806, 802, 801), (806, 803, 799, 802), (799, 800, 801, 802), (803, 806, 810, 807), (807, 810, 814, 811), (806, 805, 809, 810), (805, 804, 808, 809), (804, 803, 807, 808), (814, 813, 812, 811), (809, 813, 817, 815), (809, 808, 812, 813), (808, 807, 811, 812), (815, 817, 821, 819), (814, 810, 816, 818), (813, 814, 818, 817), (810, 809, 815, 816), (820, 819, 821, 822), (818, 816, 820, 822), (817, 818, 822, 821), (820, 816, 824, 826), (824, 823, 825, 826), (815, 819, 825, 823), (819, 820, 826, 825), (816, 815, 823, 824), (831, 832, 828, 827), (832, 833, 829, 828), (833, 834, 830, 829), (834, 831, 827, 830), (827, 828, 829, 830), (831, 834, 838, 835), (835, 838, 842, 839), (834, 833, 837, 838), (833, 832, 836, 837), (832, 831, 835, 836), (842, 841, 840, 839), (837, 841, 845, 843), (837, 836, 840, 841), (836, 835, 839, 840), (843, 845, 849, 847), (842, 838, 844, 846), (841, 842, 846, 845), (838, 837, 843, 844), (848, 847, 849, 850), (846, 844, 848, 850), (845, 846, 850, 849), (848, 844, 852, 854), (852, 851, 853, 854), (843, 847, 853, 851), (847, 848, 854, 853), (844, 843, 851, 852), (859, 860, 856, 855), (870, 868, 876, 878), (861, 862, 858, 857), (862, 859, 855, 858), (855, 856, 857, 858), (859, 862, 866, 863), (866, 865, 864, 863), (862, 861, 865, 866), (860, 864, 869, 867), (860, 859, 863, 864), (867, 869, 877, 875), (865, 861, 868, 870), (864, 865, 870, 869), (861, 860, 867, 868), (873, 874, 872, 871), (876, 875, 877, 878), (869, 870, 878, 877), (868, 867, 875, 876), (857, 856, 871, 872), (861, 880, 885, 883), (860, 861, 874, 873), (873, 910, 914, 912), (880, 879, 881, 882), (857, 872, 881, 879), (872, 874, 882, 881), (861, 857, 879, 880), (883, 885, 889, 887), (882, 874, 884, 886), (880, 882, 886, 885), (874, 861, 883, 884), (888, 887, 889, 890), (886, 884, 888, 890), (886, 890, 894, 892), (884, 883, 887, 888), (892, 894, 898, 896), (889, 885, 891, 893), (890, 889, 893, 894), (885, 886, 892, 891), (895, 896, 898, 897), (893, 891, 895, 897), (894, 893, 897, 898), (895, 891, 899, 901), (901, 899, 903, 905), (892, 896, 902, 900), (896, 895, 901, 902), (891, 892, 900, 899), (903, 904, 906, 905), (900, 902, 906, 904), (902, 901, 905, 906), (899, 900, 904, 903), (907, 908, 910, 909), (871, 856, 907, 909), (873, 871, 909, 910), (856, 860, 908, 907), (912, 914, 918, 916), (908, 860, 911, 913), (910, 908, 913, 914), (860, 873, 912, 911), (915, 916, 918, 917), (913, 911, 915, 917), (913, 917, 921, 919), (911, 912, 916, 915), (919, 921, 925, 923), (918, 914, 920, 922), (917, 918, 922, 921), (914, 913, 919, 920), (924, 923, 925, 926), (922, 920, 924, 926), (921, 922, 926, 925), (924, 920, 928, 930), (928, 927, 929, 930), (919, 923, 929, 927), (923, 924, 930, 929), (920, 919, 927, 928)])
me_cube.materials.append(mat_material)
me_cube.use_remesh_preserve_volume = False
me_cube.use_remesh_preserve_attributes = False
me_cube.use_mirror_vertex_groups = False
me_cube.update()

# ---- objects
ob_cube = bpy.data.objects.new('Cube', me_cube)
ob_lamp = bpy.data.objects.new('Lamp', light_lamp)
ob_camera = bpy.data.objects.new('Camera', cam_camera)

# ---- transforms, parenting, visibility, modifiers, constraints
ob_cube.location = (0.0, 0.0, 0.0)
ob_cube.scale = (17.29, 9.683, 0.1014)
ob_cube.lock_rotations_4d = False
ob_cube.empty_display_type = 'ARROWS'
ob_cube.lineart.crease_threshold = 0.0
ob_lamp.location = (4.076, 1.005, 5.904)
ob_lamp.rotation_euler = (0.6503, 0.05522, 1.866)
ob_lamp.lock_rotations_4d = False
ob_lamp.empty_display_type = 'ARROWS'
ob_lamp.color = (0.0, 0.0, 0.0, 0.0)
ob_lamp.lineart.crease_threshold = 0.0
ob_camera.location = (7.481, -6.508, 5.344)
ob_camera.rotation_euler = (1.109, 0.01082, 0.8149)
ob_camera.lock_rotations_4d = False
ob_camera.empty_display_type = 'ARROWS'
ob_camera.color = (0.0, 0.0, 0.0, 0.0)
ob_camera.display_type = 'WIRE'
ob_camera.lineart.crease_threshold = 0.0

# ---- collection membership
col_collection_1.objects.link(ob_cube)
col_collection_1.objects.link(ob_lamp)
col_collection_1.objects.link(ob_camera)

# ---- scene / render settings (as saved in the file)
scene.camera = ob_camera
scene.frame_start = 1; scene.frame_end = 250; scene.frame_set(1)
scene.render.engine = 'BLENDER_EEVEE_NEXT'
scene.render.resolution_percentage = 50
scene.render.dither_intensity = 0.0
scene.cycles.use_denoising = False
scene.cycles.samples = 10
scene.cycles.sampling_pattern = 'TABULATED_SOBOL'
scene.cycles.light_sampling_threshold = 0.0
scene.cycles.use_adaptive_sampling = False
scene.cycles.use_light_tree = False
scene.cycles.blur_glossy = 0.0
scene.cycles.pixel_filter_type = 'GAUSSIAN'
scene.cycles.sample_clamp_indirect = 0.0
scene.view_settings.view_transform = 'Standard'
bpy.context.view_layer.update()
